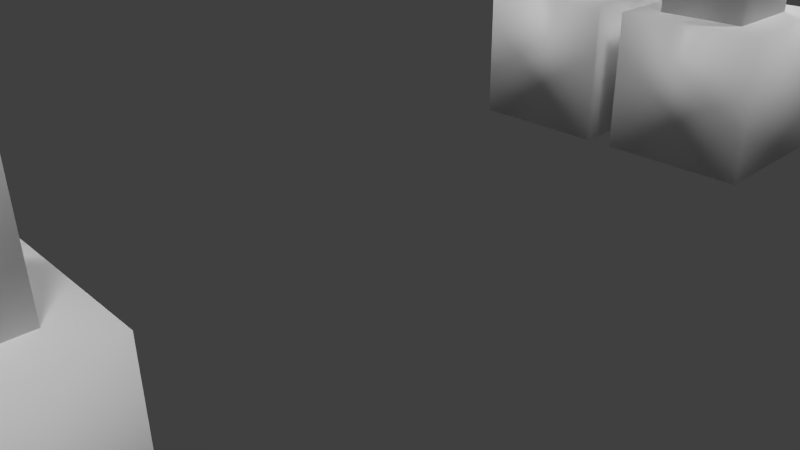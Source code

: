 # Source: equine2.blend  (saved by Blender 2.76.0; exported with 4.5.12 LTS)
import bpy
from mathutils import Matrix  # noqa: F401  (used for matrix-valued properties, if any)

bpy.ops.wm.read_factory_settings(use_empty=True)
scene = bpy.context.scene
scene.name = 'Scene'

# ---- collections
col_collection_1 = bpy.data.collections.new('Collection 1'); scene.collection.children.link(col_collection_1)
col_collection_2 = bpy.data.collections.new('Collection 2'); scene.collection.children.link(col_collection_2)
col_collection_19 = bpy.data.collections.new('Collection 19'); scene.collection.children.link(col_collection_19)
col_collection_19.hide_render = True
col_collection_19.hide_viewport = True
col_collection_20 = bpy.data.collections.new('Collection 20'); scene.collection.children.link(col_collection_20)
col_collection_20.hide_render = True
col_collection_20.hide_viewport = True

# ---- materials (node trees are filled in below, after node groups)
mat_equine = bpy.data.materials.new('Equine')
mat_equine.alpha_threshold = 0.0
mat_equine.use_transparent_shadow = False
mat_equine.roughness = 0.5
mat_equine.specular_intensity = 0.0
mat_equine.line_color = (0.0, 0.0, 0.0, 1.0)
mat_character = bpy.data.materials.new('Character')
mat_character.alpha_threshold = 0.0
mat_character.use_transparent_shadow = False
mat_character.roughness = 0.5
mat_character.specular_intensity = 0.0
mat_character.line_color = (0.0, 0.0, 0.0, 1.0)

# ---- material node trees

# ---- world
world_world = bpy.data.worlds.new('World'); scene.world = world_world
world_world.color = (0.05088, 0.05088, 0.05088)
world_world.use_sun_shadow = False
world_world.sun_shadow_jitter_overblur = 0.0
world_world.cycles.sampling_method = 'MANUAL'
world_world.cycles.sample_map_resolution = 256

# ---- cameras
cam_camera = bpy.data.cameras.new('Camera')
cam_camera.clip_end = 100.0
cam_camera.lens = 35.0
cam_camera.sensor_width = 32.0
cam_camera.sensor_height = 18.0
cam_camera.ortho_scale = 7.314
cam_camera.dof.focus_distance = 0.0
cam_camera.dof.aperture_fstop = 128.0

# ---- lights
light_lamp_004 = bpy.data.lights.new('Lamp.004', 'POINT')
light_lamp_004.transmission_factor = 0.0
light_lamp_004.cutoff_distance = 30.0
light_lamp_004.energy = 100.0
light_lamp_004.shadow_buffer_clip_start = 1.001
light_lamp_004.shadow_soft_size = 0.1
light_lamp_004.shadow_maximum_resolution = 0.006
light_lamp_004.use_absolute_resolution = True
light_lamp_004.cycles.use_multiple_importance_sampling = False
light_lamp_003 = bpy.data.lights.new('Lamp.003', 'SUN')
light_lamp_003.transmission_factor = 0.0
light_lamp_003.cutoff_distance = 30.0
light_lamp_003.angle = 0.1993
light_lamp_003.energy = 1.0
light_lamp_003.shadow_buffer_clip_start = 1.001
light_lamp_003.shadow_soft_size = 0.1
light_lamp_003.shadow_cascade_max_distance = 1000.0
light_lamp_003.cycles.use_multiple_importance_sampling = False
light_lamp_002 = bpy.data.lights.new('Lamp.002', 'SUN')
light_lamp_002.transmission_factor = 0.0
light_lamp_002.cutoff_distance = 30.0
light_lamp_002.angle = 0.1993
light_lamp_002.energy = 1.0
light_lamp_002.shadow_buffer_clip_start = 1.001
light_lamp_002.shadow_soft_size = 0.1
light_lamp_002.shadow_cascade_max_distance = 1000.0
light_lamp_002.cycles.use_multiple_importance_sampling = False
light_lamp_001 = bpy.data.lights.new('Lamp.001', 'SUN')
light_lamp_001.transmission_factor = 0.0
light_lamp_001.cutoff_distance = 30.0
light_lamp_001.angle = 0.1993
light_lamp_001.energy = 1.0
light_lamp_001.shadow_buffer_clip_start = 1.001
light_lamp_001.shadow_soft_size = 0.1
light_lamp_001.shadow_cascade_max_distance = 1000.0
light_lamp_001.cycles.use_multiple_importance_sampling = False
light_lamp = bpy.data.lights.new('Lamp', 'SUN')
light_lamp.transmission_factor = 0.0
light_lamp.cutoff_distance = 30.0
light_lamp.angle = 0.1993
light_lamp.energy = 1.0
light_lamp.shadow_buffer_clip_start = 1.001
light_lamp.shadow_soft_size = 0.1
light_lamp.shadow_cascade_max_distance = 1000.0
light_lamp.cycles.use_multiple_importance_sampling = False

# ---- meshes
me_cube_027 = bpy.data.meshes.new('Cube.027')
me_cube_027.from_pydata([(1.349, -0.5868, -0.676), (1.349, -0.8075, -0.676), (-1.349, -0.8075, -0.676), (-1.349, -0.5868, -0.676), (1.349, -0.5868, 1.636), (1.349, -0.8075, 1.636), (-1.349, -0.8075, 1.636), (-1.349, -0.5868, 1.636), (1.161, 1.049, 2.413), (1.161, 1.017, 2.698), (-1.161, 1.017, 2.698), (-1.161, 1.049, 2.413), (1.161, 3.64, 2.989), (1.161, 3.608, 3.275), (-1.161, 3.608, 3.275), (-1.161, 3.64, 2.989), (1.053, 0.7522, -0.7476), (1.053, -0.7522, -0.7476), (-1.053, -0.7522, -0.7476), (-1.053, 0.7522, -0.7476), (1.053, 0.7522, 1.358), (1.053, -0.7522, 1.358), (-1.053, -0.7522, 1.358), (-1.053, 0.7522, 1.358), (0.3553, 1.448, 0.9791), (0.3284, 0.8317, 1.243), (-0.3089, 0.8395, 1.233), (-0.282, 1.456, 0.9697), (0.3089, 2.182, 4.338), (0.282, 1.566, 4.602), (-0.3553, 1.574, 4.592), (-0.3284, 2.19, 4.329), (1.0, 1.0, -1.0), (1.0, -1.0, -1.0), (-1.0, -1.0, -1.0), (-1.0, 1.0, -1.0), (1.0, 1.0, 1.0), (1.0, -1.0, 1.0), (-1.0, -1.0, 1.0), (-1.0, 1.0, 1.0), (-1.494, -1.658, -2.64), (-1.494, -2.219, -2.234), (-0.5385, -2.219, -2.234), (-0.5385, -1.658, -2.64), (-1.494, -1.019, -0.9121), (-1.494, -1.58, -0.5061), (-0.5385, -1.58, -0.5061), (-0.5385, -1.019, -0.9121), (-1.206, 2.188, -2.433), (-1.206, 1.642, -2.649), (-0.2505, 1.642, -2.649), (-0.2505, 2.188, -2.433), (-1.206, 1.816, -0.5854), (-1.206, 1.27, -0.8011), (-0.2505, 1.27, -0.8011), (-0.2505, 1.816, -0.5854), (-1.407, -1.645, -3.634), (-1.407, -2.07, -3.634), (-0.6904, -2.07, -3.634), (-0.6904, -1.645, -3.634), (-1.407, -1.645, -2.443), (-1.407, -2.07, -2.443), (-0.6904, -2.07, -2.443), (-0.6904, -1.645, -2.443), (-0.9673, 2.214, 4.334), (-0.9673, 1.93, 4.334), (-0.4246, 1.93, 4.334), (-0.4246, 2.214, 4.334), (-0.9673, 2.214, 5.381), (-0.9673, 1.93, 5.381), (-0.4246, 1.93, 5.381), (-0.4246, 2.214, 5.381), (-1.305, 2.324, -4.582), (-1.305, 1.615, -4.582), (-0.1103, 1.615, -4.582), (-0.1103, 2.324, -4.582), (-1.305, 2.324, -3.59), (-1.305, 1.615, -3.59), (-0.1103, 1.615, -3.59), (-0.1103, 2.324, -3.59), (-1.65, -1.511, -4.582), (-1.65, -2.22, -4.582), (-0.4554, -2.22, -4.582), (-0.4554, -1.511, -4.582), (-1.65, -1.511, -3.59), (-1.65, -2.22, -3.59), (-0.4554, -2.22, -3.59), (-0.4554, -1.511, -3.59), (-1.053, 2.169, -3.599), (-1.053, 1.744, -3.599), (-0.3361, 1.744, -3.599), (-0.3361, 2.169, -3.599), (-1.053, 2.169, -2.377), (-1.053, 1.744, -2.377), (-0.3361, 1.744, -2.377), (-0.3361, 2.169, -2.377), (0.3517, -2.604, -2.411), (0.3517, -3.171, -2.411), (-0.3517, -3.171, -2.411), (-0.3517, -2.604, -2.411), (0.3517, -2.604, -0.2074), (0.3517, -3.171, -0.2074), (-0.3517, -3.171, -0.2074), (-0.3517, -2.604, -0.2074), (1.053, 2.169, -3.599), (1.053, 1.744, -3.599), (0.3361, 1.744, -3.599), (0.3361, 2.169, -3.599), (1.053, 2.169, -2.377), (1.053, 1.744, -2.377), (0.3361, 1.744, -2.377), (0.3361, 2.169, -2.377), (1.65, -1.511, -4.582), (1.65, -2.22, -4.582), (0.4554, -2.22, -4.582), (0.4554, -1.511, -4.582), (1.65, -1.511, -3.59), (1.65, -2.22, -3.59), (0.4554, -2.22, -3.59), (0.4554, -1.511, -3.59), (1.305, 2.324, -4.582), (1.305, 1.615, -4.582), (0.1103, 1.615, -4.582), (0.1103, 2.324, -4.582), (1.305, 2.324, -3.59), (1.305, 1.615, -3.59), (0.1103, 1.615, -3.59), (0.1103, 2.324, -3.59), (0.9673, 2.214, 4.334), (0.9673, 1.93, 4.334), (0.4246, 1.93, 4.334), (0.4246, 2.214, 4.334), (0.9673, 2.214, 5.381), (0.9673, 1.93, 5.381), (0.4246, 1.93, 5.381), (0.4246, 2.214, 5.381), (1.407, -1.645, -3.634), (1.407, -2.07, -3.634), (0.6904, -2.07, -3.634), (0.6904, -1.645, -3.634), (1.407, -1.645, -2.443), (1.407, -2.07, -2.443), (0.6904, -2.07, -2.443), (0.6904, -1.645, -2.443), (0.8971, 4.21, 3.854), (0.8971, 3.893, 2.428), (-0.8971, 3.893, 2.428), (-0.8971, 4.21, 3.854), (0.8971, 2.172, 4.741), (0.8971, 1.855, 3.315), (-0.8971, 1.855, 3.315), (-0.8971, 2.172, 4.741), (0.6849, 2.289, 0.449), (0.637, 1.189, 0.9194), (-0.637, 1.205, 0.9007), (-0.589, 2.305, 0.4302), (0.637, 3.122, 4.141), (0.589, 2.023, 4.611), (-0.6849, 2.038, 4.593), (-0.637, 3.138, 4.122), (1.206, 2.188, -2.433), (1.206, 1.642, -2.649), (0.2505, 1.642, -2.649), (0.2505, 2.188, -2.433), (1.206, 1.816, -0.5854), (1.206, 1.27, -0.8011), (0.2505, 1.27, -0.8011), (0.2505, 1.816, -0.5854), (1.494, -1.658, -2.64), (1.494, -2.219, -2.234), (0.5385, -2.219, -2.234), (0.5385, -1.658, -2.64), (1.494, -1.019, -0.9121), (1.494, -1.58, -0.5061), (0.5385, -1.58, -0.5061), (0.5385, -1.019, -0.9121), (0.511, -2.288, -0.5149), (0.511, -3.044, -0.5149), (-0.511, -3.044, -0.5149), (-0.511, -2.288, -0.5149), (0.511, -2.288, 1.073), (0.511, -3.044, 1.073), (-0.511, -3.044, 1.073), (-0.511, -2.288, 1.073), (1.274, -0.7681, -0.8844), (1.274, -2.281, -0.8844), (-1.274, -2.281, -0.8844), (-1.274, -0.7681, -0.8844), (1.274, -0.7681, 1.232), (1.274, -2.281, 1.232), (-1.274, -2.281, 1.232), (-1.274, -0.7681, 1.232), (1.274, 2.281, -0.8844), (1.274, 0.7688, -0.8844), (-1.274, 0.7688, -0.8844), (-1.274, 2.281, -0.8844), (1.274, 2.281, 1.232), (1.274, 0.7688, 1.232), (-1.274, 0.7688, 1.232), (-1.274, 2.281, 1.232)], [], [(0, 1, 2, 3), (4, 7, 6, 5), (0, 4, 5, 1), (1, 5, 6, 2), (2, 6, 7, 3), (4, 0, 3, 7), (8, 9, 10, 11), (12, 15, 14, 13), (8, 12, 13, 9), (9, 13, 14, 10), (10, 14, 15, 11), (12, 8, 11, 15), (16, 17, 18, 19), (20, 23, 22, 21), (16, 20, 21, 17), (18, 22, 23, 19), (20, 16, 19, 23), (24, 25, 26, 27), (28, 31, 30, 29), (24, 28, 29, 25), (25, 29, 30, 26), (26, 30, 31, 27), (28, 24, 27, 31), (32, 33, 34, 35), (36, 39, 38, 37), (32, 36, 37, 33), (33, 37, 38, 34), (34, 38, 39, 35), (36, 32, 35, 39), (40, 43, 42, 41), (44, 45, 46, 47), (40, 41, 45, 44), (41, 42, 46, 45), (42, 43, 47, 46), (44, 47, 43, 40), (48, 51, 50, 49), (52, 53, 54, 55), (48, 49, 53, 52), (49, 50, 54, 53), (50, 51, 55, 54), (52, 55, 51, 48), (56, 59, 58, 57), (60, 61, 62, 63), (56, 57, 61, 60), (57, 58, 62, 61), (58, 59, 63, 62), (60, 63, 59, 56), (64, 67, 66, 65), (68, 69, 70, 71), (64, 65, 69, 68), (65, 66, 70, 69), (66, 67, 71, 70), (68, 71, 67, 64), (72, 75, 74, 73), (76, 77, 78, 79), (72, 73, 77, 76), (73, 74, 78, 77), (74, 75, 79, 78), (76, 79, 75, 72), (80, 83, 82, 81), (84, 85, 86, 87), (80, 81, 85, 84), (81, 82, 86, 85), (82, 83, 87, 86), (84, 87, 83, 80), (88, 91, 90, 89), (92, 93, 94, 95), (88, 89, 93, 92), (89, 90, 94, 93), (90, 91, 95, 94), (92, 95, 91, 88), (96, 97, 98, 99), (100, 103, 102, 101), (96, 100, 101, 97), (97, 101, 102, 98), (98, 102, 103, 99), (100, 96, 99, 103), (104, 105, 106, 107), (108, 111, 110, 109), (104, 108, 109, 105), (105, 109, 110, 106), (106, 110, 111, 107), (108, 104, 107, 111), (112, 113, 114, 115), (116, 119, 118, 117), (112, 116, 117, 113), (113, 117, 118, 114), (114, 118, 119, 115), (116, 112, 115, 119), (120, 121, 122, 123), (124, 127, 126, 125), (120, 124, 125, 121), (121, 125, 126, 122), (122, 126, 127, 123), (124, 120, 123, 127), (128, 129, 130, 131), (132, 135, 134, 133), (128, 132, 133, 129), (129, 133, 134, 130), (130, 134, 135, 131), (132, 128, 131, 135), (136, 137, 138, 139), (140, 143, 142, 141), (136, 140, 141, 137), (137, 141, 142, 138), (138, 142, 143, 139), (140, 136, 139, 143), (144, 145, 146, 147), (148, 151, 150, 149), (144, 148, 149, 145), (145, 149, 150, 146), (146, 150, 151, 147), (148, 144, 147, 151), (152, 153, 154, 155), (156, 159, 158, 157), (152, 156, 157, 153), (153, 157, 158, 154), (154, 158, 159, 155), (156, 152, 155, 159), (160, 161, 162, 163), (164, 167, 166, 165), (160, 164, 165, 161), (161, 165, 166, 162), (162, 166, 167, 163), (164, 160, 163, 167), (168, 169, 170, 171), (172, 175, 174, 173), (168, 172, 173, 169), (169, 173, 174, 170), (170, 174, 175, 171), (172, 168, 171, 175), (176, 177, 178, 179), (180, 183, 182, 181), (176, 180, 181, 177), (177, 181, 182, 178), (178, 182, 183, 179), (180, 176, 179, 183), (184, 185, 186, 187), (188, 191, 190, 189), (184, 188, 189, 185), (185, 189, 190, 186), (186, 190, 191, 187), (188, 184, 187, 191), (192, 193, 194, 195), (196, 199, 198, 197), (192, 196, 197, 193), (193, 197, 198, 194), (194, 198, 199, 195), (196, 192, 195, 199)])
me_cube_027.polygons.foreach_set('use_smooth', [True] * 149)
_uv = me_cube_027.uv_layers.new(name='UVMap')
_uv.uv.foreach_set('vector', [0.3477, 0.6797, 0.3203, 0.6797, 0.3203, 0.6953, 0.3477, 0.6953, 0.3477, 0.8164, 0.3477, 0.9414, 0.3203, 0.9414, 0.3203, 0.8164, 0.3477, 0.6953, 0.3477, 0.8164, 0.3203, 0.8164, 0.3203, 0.6953, 0.3203, 0.6953, 0.3203, 0.8164, 0.3203, 0.8164, 0.3203, 0.6953, 0.3203, 0.6953, 0.3203, 0.8164, 0.3477, 0.8164, 0.3477, 0.6953, 0.3477, 0.8164, 0.3477, 0.6953, 0.3477, 0.6953, 0.3477, 0.8164, 0.5664, 0.9609, 0.5664, 0.9727, 0.5664, 0.9727, 0.5664, 0.9609, 0.6953, 0.9609, 0.6953, 0.9609, 0.6953, 0.9727, 0.6953, 0.9727, 0.5664, 0.9609, 0.6953, 0.9609, 0.6953, 0.9727, 0.5664, 0.9727, 0.5664, 0.9727, 0.6953, 0.9727, 0.6953, 0.9727, 0.5664, 0.9727, 0.5664, 0.9727, 0.6953, 0.9727, 0.6953, 0.9609, 0.5664, 0.9609, 0.6953, 0.9609, 0.5664, 0.9609, 0.5664, 0.9609, 0.6953, 0.9609, 0.4766, 0.6953, 0.3555, 0.6953, 0.3555, 0.6797, 0.4766, 0.6797, 0.4766, 0.8164, 0.4766, 0.9414, 0.3555, 0.9414, 0.3555, 0.8164, 0.4766, 0.6953, 0.4766, 0.8164, 0.3555, 0.8164, 0.3555, 0.6953, 0.3555, 0.6953, 0.3555, 0.8164, 0.4766, 0.8164, 0.4766, 0.6953, 0.5, 0.8164, 0.5, 0.6953, 0.4766, 0.6953, 0.4766, 0.8164, 0.6445, 0.8945, 0.5664, 0.8945, 0.5664, 0.8945, 0.5664, 0.8945, 0.625, 0.793, 0.625, 0.793, 0.5859, 0.793, 0.5859, 0.793, 0.625, 0.6367, 0.625, 0.793, 0.5859, 0.793, 0.5859, 0.6367, 0.5859, 0.6367, 0.5859, 0.793, 0.5859, 0.793, 0.5859, 0.6367, 0.5859, 0.6367, 0.5859, 0.793, 0.625, 0.793, 0.625, 0.6367, 0.625, 0.793, 0.625, 0.6367, 0.625, 0.6367, 0.625, 0.793, 0.6992, 0.2617, 0.5273, 0.2617, 0.5273, 0.3789, 0.6992, 0.3789, 0.6992, 0.4961, 0.6992, 0.6133, 0.5273, 0.6133, 0.5273, 0.4961, 0.6992, 0.3789, 0.6992, 0.4961, 0.5273, 0.4961, 0.5273, 0.3789, 0.5273, 0.3789, 0.5273, 0.4961, 0.5273, 0.4961, 0.5273, 0.3789, 0.5273, 0.3789, 0.5273, 0.4961, 0.6992, 0.4961, 0.6992, 0.3789, 0.6992, 0.4961, 0.6992, 0.3789, 0.6992, 0.3789, 0.6992, 0.4961, 0.1953, 0.1484, 0.1953, 0.1484, 0.1445, 0.1484, 0.1445, 0.1484, 0.1953, 0.2383, 0.1445, 0.2383, 0.1445, 0.2383, 0.1953, 0.2383, 0.1953, 0.1484, 0.1445, 0.1484, 0.1445, 0.2383, 0.1953, 0.2383, 0.1016, 0.1484, 0.1445, 0.1484, 0.1445, 0.2383, 0.1016, 0.2383, 0.1445, 0.1484, 0.1953, 0.1484, 0.1953, 0.2383, 0.1445, 0.2383, 0.2344, 0.2383, 0.1953, 0.2383, 0.1953, 0.1484, 0.2344, 0.1484, 0.5859, 0.1484, 0.5859, 0.1484, 0.5391, 0.1484, 0.5391, 0.1484, 0.5859, 0.2422, 0.5391, 0.2422, 0.5391, 0.2422, 0.5859, 0.2422, 0.5859, 0.1484, 0.5391, 0.1484, 0.5391, 0.2422, 0.5859, 0.2422, 0.4961, 0.1484, 0.5391, 0.1484, 0.5391, 0.2422, 0.4961, 0.2422, 0.5391, 0.1484, 0.5859, 0.1484, 0.5859, 0.2422, 0.5391, 0.2422, 0.6328, 0.2422, 0.5859, 0.2422, 0.5859, 0.1484, 0.6328, 0.1484, 0.1797, 0.07031, 0.1797, 0.07031, 0.1445, 0.07031, 0.1445, 0.07031, 0.1797, 0.1406, 0.1445, 0.1406, 0.1445, 0.1406, 0.1797, 0.1406, 0.1797, 0.07031, 0.1445, 0.07031, 0.1445, 0.1406, 0.1797, 0.1406, 0.1133, 0.07031, 0.1445, 0.07031, 0.1445, 0.1406, 0.1133, 0.1406, 0.1445, 0.07031, 0.1797, 0.07031, 0.1797, 0.1406, 0.1445, 0.1406, 0.2109, 0.1406, 0.1797, 0.1406, 0.1797, 0.07031, 0.2109, 0.07031, 0.7422, 0.9531, 0.7422, 0.9531, 0.7266, 0.9531, 0.7266, 0.9531, 0.7422, 0.9844, 0.7266, 0.9844, 0.7266, 0.9844, 0.7422, 0.9844, 0.7422, 0.9531, 0.7266, 0.9531, 0.7266, 0.9844, 0.7422, 0.9844, 0.7266, 0.9531, 0.7266, 0.9531, 0.7266, 0.9844, 0.7266, 0.9844, 0.7266, 0.9531, 0.7422, 0.9531, 0.7422, 0.9844, 0.7266, 0.9844, 0.7422, 0.9844, 0.7422, 0.9844, 0.7422, 0.9531, 0.7422, 0.9531, 0.5977, 0.003906, 0.5977, 0.003906, 0.5391, 0.003906, 0.5391, 0.003906, 0.5977, 0.06641, 0.5391, 0.06641, 0.5391, 0.06641, 0.5977, 0.06641, 0.5977, 0.003906, 0.5391, 0.003906, 0.5391, 0.06641, 0.5977, 0.06641, 0.4766, 0.003906, 0.5391, 0.003906, 0.5391, 0.06641, 0.4766, 0.06641, 0.5391, 0.003906, 0.5977, 0.003906, 0.5977, 0.06641, 0.5391, 0.06641, 0.6523, 0.06641, 0.5977, 0.06641, 0.5977, 0.003906, 0.6523, 0.003906, 0.1914, 0.003906, 0.1914, 0.003906, 0.1328, 0.003906, 0.1328, 0.003906, 0.1914, 0.0625, 0.1328, 0.0625, 0.1328, 0.0625, 0.1914, 0.0625, 0.1914, 0.003906, 0.1328, 0.003906, 0.1328, 0.0625, 0.1914, 0.0625, 0.07422, 0.003906, 0.1328, 0.003906, 0.1328, 0.0625, 0.07422, 0.0625, 0.1328, 0.003906, 0.1914, 0.003906, 0.1914, 0.0625, 0.1328, 0.0625, 0.2539, 0.0625, 0.1914, 0.0625, 0.1914, 0.003906, 0.2539, 0.003906, 0.6211, 0.07031, 0.5859, 0.07031, 0.5508, 0.07031, 0.5156, 0.07031, 0.6211, 0.1406, 0.5156, 0.1406, 0.5508, 0.1406, 0.5859, 0.1406, 0.6211, 0.07031, 0.5156, 0.07031, 0.5156, 0.1406, 0.6211, 0.1406, 0.5156, 0.07031, 0.5508, 0.07031, 0.5508, 0.1406, 0.5156, 0.1406, 0.5508, 0.07031, 0.5859, 0.07031, 0.5859, 0.1406, 0.5508, 0.1406, 0.6211, 0.1406, 0.5859, 0.1406, 0.5859, 0.07031, 0.6211, 0.07031, 0.1875, 0.3047, 0.1484, 0.3047, 0.1484, 0.2734, 0.1875, 0.2734, 0.1875, 0.3828, 0.1875, 0.4219, 0.1484, 0.4219, 0.1484, 0.3828, 0.1875, 0.3047, 0.1875, 0.3828, 0.1484, 0.3828, 0.1484, 0.3047, 0.1484, 0.3047, 0.1484, 0.3828, 0.1172, 0.3828, 0.1172, 0.3047, 0.1484, 0.3047, 0.1484, 0.3828, 0.1875, 0.3828, 0.1875, 0.3047, 0.1875, 0.3828, 0.1875, 0.3047, 0.207, 0.3047, 0.207, 0.3828, 0.7773, 0.07031, 0.7461, 0.07031, 0.7461, 0.07031, 0.7773, 0.07031, 0.7773, 0.1406, 0.7773, 0.1406, 0.7461, 0.1406, 0.7461, 0.1406, 0.7773, 0.07031, 0.7773, 0.1406, 0.7461, 0.1406, 0.7461, 0.07031, 0.7461, 0.07031, 0.7461, 0.1406, 0.707, 0.1406, 0.707, 0.07031, 0.7461, 0.07031, 0.7461, 0.1406, 0.7773, 0.1406, 0.7773, 0.07031, 0.7773, 0.1406, 0.7773, 0.07031, 0.8125, 0.07031, 0.8125, 0.1406, 0.3906, 0.003906, 0.332, 0.003906, 0.332, 0.003906, 0.3906, 0.003906, 0.3906, 0.0625, 0.3906, 0.0625, 0.332, 0.0625, 0.332, 0.0625, 0.3906, 0.003906, 0.3906, 0.0625, 0.332, 0.0625, 0.332, 0.003906, 0.332, 0.003906, 0.332, 0.0625, 0.2695, 0.0625, 0.2695, 0.003906, 0.332, 0.003906, 0.332, 0.0625, 0.3906, 0.0625, 0.3906, 0.003906, 0.3906, 0.0625, 0.3906, 0.003906, 0.4492, 0.003906, 0.4492, 0.0625, 0.793, 0.003906, 0.7344, 0.003906, 0.7344, 0.003906, 0.793, 0.003906, 0.793, 0.06641, 0.793, 0.06641, 0.7344, 0.06641, 0.7344, 0.06641, 0.793, 0.003906, 0.793, 0.06641, 0.7344, 0.06641, 0.7344, 0.003906, 0.7344, 0.003906, 0.7344, 0.06641, 0.6719, 0.06641, 0.6719, 0.003906, 0.7344, 0.003906, 0.7344, 0.06641, 0.793, 0.06641, 0.793, 0.003906, 0.793, 0.06641, 0.793, 0.003906, 0.8477, 0.003906, 0.8477, 0.06641, 0.7422, 0.9531, 0.7266, 0.9531, 0.7266, 0.9531, 0.7422, 0.9531, 0.7422, 0.9844, 0.7422, 0.9844, 0.7266, 0.9844, 0.7266, 0.9844, 0.7422, 0.9531, 0.7422, 0.9844, 0.7266, 0.9844, 0.7266, 0.9531, 0.7266, 0.9531, 0.7266, 0.9844, 0.7266, 0.9844, 0.7266, 0.9531, 0.7266, 0.9531, 0.7266, 0.9844, 0.7422, 0.9844, 0.7422, 0.9531, 0.7422, 0.9844, 0.7422, 0.9531, 0.7422, 0.9531, 0.7422, 0.9844, 0.3789, 0.07031, 0.3477, 0.07031, 0.3477, 0.07031, 0.3789, 0.07031, 0.3789, 0.1406, 0.3789, 0.1406, 0.3477, 0.1406, 0.3477, 0.1406, 0.3789, 0.07031, 0.3789, 0.1406, 0.3477, 0.1406, 0.3477, 0.07031, 0.3477, 0.07031, 0.3477, 0.1406, 0.3125, 0.1406, 0.3125, 0.07031, 0.3477, 0.07031, 0.3477, 0.1406, 0.3789, 0.1406, 0.3789, 0.07031, 0.3789, 0.1406, 0.3789, 0.07031, 0.4102, 0.07031, 0.4102, 0.1406, 0.9023, 0.9336, 0.9023, 0.8672, 0.9688, 0.8672, 0.9688, 0.9336, 0.7695, 0.9336, 0.7031, 0.9336, 0.7031, 0.8672, 0.7695, 0.8672, 0.9023, 0.9336, 0.7695, 0.9336, 0.7695, 0.8672, 0.9023, 0.8672, 0.9023, 0.8672, 0.7695, 0.8672, 0.7695, 0.8047, 0.9023, 0.8047, 0.9023, 0.8672, 0.7695, 0.8672, 0.7695, 0.9336, 0.9023, 0.9336, 0.7695, 0.9336, 0.9023, 0.9336, 0.9023, 0.9922, 0.7695, 0.9922, 0.6406, 0.9336, 0.5586, 0.9336, 0.5586, 0.9336, 0.6406, 0.9336, 0.7617, 0.8516, 0.7617, 0.793, 0.6992, 0.793, 0.6992, 0.8516, 0.7617, 0.6328, 0.7617, 0.793, 0.6992, 0.793, 0.6992, 0.6328, 0.6992, 0.6328, 0.6992, 0.793, 0.6367, 0.793, 0.6367, 0.6328, 0.6992, 0.6328, 0.6992, 0.793, 0.7617, 0.793, 0.7617, 0.6328, 0.7617, 0.793, 0.7617, 0.6328, 0.8125, 0.6328, 0.8125, 0.793, 0.7773, 0.1484, 0.7344, 0.1484, 0.7344, 0.1484, 0.7773, 0.1484, 0.7773, 0.2422, 0.7773, 0.2422, 0.7344, 0.2422, 0.7344, 0.2422, 0.7773, 0.1484, 0.7773, 0.2422, 0.7344, 0.2422, 0.7344, 0.1484, 0.7344, 0.1484, 0.7344, 0.2422, 0.6914, 0.2422, 0.6914, 0.1484, 0.7344, 0.1484, 0.7344, 0.2422, 0.7773, 0.2422, 0.7773, 0.1484, 0.7773, 0.2422, 0.7773, 0.1484, 0.8242, 0.1484, 0.8242, 0.2422, 0.3945, 0.1484, 0.3477, 0.1484, 0.3477, 0.1484, 0.3945, 0.1484, 0.08984, 0.1055, 0.08984, 0.1055, 0.02734, 0.1055, 0.02734, 0.1055, 0.3945, 0.1484, 0.3945, 0.2383, 0.3477, 0.2383, 0.3477, 0.1484, 0.3477, 0.1484, 0.3477, 0.2383, 0.3008, 0.2383, 0.3008, 0.1484, 0.3477, 0.1484, 0.3477, 0.2383, 0.3945, 0.2383, 0.3945, 0.1484, 0.3945, 0.2383, 0.3945, 0.1484, 0.4336, 0.1484, 0.4336, 0.2383, 0.1992, 0.4297, 0.1484, 0.4297, 0.1484, 0.4727, 0.1992, 0.4727, 0.1992, 0.5469, 0.1992, 0.5977, 0.1484, 0.5977, 0.1484, 0.5469, 0.1992, 0.4727, 0.1992, 0.5469, 0.1484, 0.5469, 0.1484, 0.4727, 0.1484, 0.4727, 0.1484, 0.5469, 0.1016, 0.5469, 0.1016, 0.4727, 0.1484, 0.4727, 0.1484, 0.5469, 0.1992, 0.5469, 0.1992, 0.4727, 0.1992, 0.5469, 0.1992, 0.4727, 0.1992, 0.4727, 0.1992, 0.5469, 0.4648, 0.2617, 0.3516, 0.2617, 0.3516, 0.3789, 0.4648, 0.3789, 0.4648, 0.4961, 0.4648, 0.6133, 0.3516, 0.6133, 0.3516, 0.4961, 0.4648, 0.3789, 0.4648, 0.4961, 0.3516, 0.4961, 0.3516, 0.3789, 0.2305, 0.3789, 0.2305, 0.4961, 0.3516, 0.4961, 0.3516, 0.3789, 0.3516, 0.3789, 0.3516, 0.4961, 0.4648, 0.4961, 0.4648, 0.3789, 0.4648, 0.4961, 0.4648, 0.3789, 0.4648, 0.3789, 0.4648, 0.4961, 0.8711, 0.2617, 0.7578, 0.2617, 0.7578, 0.3789, 0.8711, 0.3789, 0.8711, 0.5, 0.8711, 0.6133, 0.7578, 0.6133, 0.7578, 0.5, 0.8711, 0.3789, 0.8711, 0.5, 0.7578, 0.5, 0.7578, 0.3789, 0.7578, 0.3789, 0.7578, 0.5, 0.7578, 0.5, 0.7578, 0.3789, 0.7578, 0.3789, 0.7578, 0.5, 0.8711, 0.5, 0.8711, 0.3789, 0.9883, 0.5, 0.9883, 0.3789, 0.8711, 0.3789, 0.8711, 0.5])
me_cube_027.materials.append(mat_equine)
me_cube_027.use_remesh_preserve_volume = False
me_cube_027.use_remesh_preserve_attributes = False
me_cube_027.use_mirror_x = True
me_cube_027.update()
me_cube_029 = bpy.data.meshes.new('Cube.029')
me_cube_029.from_pydata([(-2.0, -1.0, 6.75), (-2.0, 1.0, 6.75), (-2.0, -1.0, 13.5), (-2.0, 1.0, 13.5), (-4.0, 1.0, 13.5), (-4.0, -1.0, 13.5), (-2.0, -1.0, 13.5), (-2.0, 1.0, 13.5), (-4.0, 1.0, 6.75), (-4.0, -1.0, 6.75), (-2.0, -1.0, 6.75), (-2.0, 1.0, 6.75), (-2.0, -1.0, 0.0), (-2.0, 1.0, 0.0), (-2.0, -1.0, 6.75), (-2.0, 1.0, 6.75), (-2.0, -2.0, 13.5), (-2.0, 2.0, 13.5), (-2.0, -2.0, 17.5), (-2.0, 2.0, 17.5), (2.0, 1.0, 6.75), (2.0, -1.0, 6.75), (2.0, 1.0, 13.5), (2.0, -1.0, 13.5), (2.0, 1.0, 6.75), (2.0, -1.0, 6.75), (4.0, -1.0, 6.75), (4.0, 1.0, 6.75), (2.0, 1.0, 13.5), (2.0, -1.0, 13.5), (4.0, -1.0, 13.5), (4.0, 1.0, 13.5), (8.742e-08, 1.0, 0.0), (-8.742e-08, -1.0, 0.0), (0.0, -1.0, 6.75), (0.0, 1.0, 6.75), (2.0, 2.0, 13.5), (2.0, -2.0, 13.5), (2.0, 2.0, 17.5), (2.0, -2.0, 17.5), (2.0, 1.0, 6.75), (2.0, -1.0, 6.75), (2.0, 1.0, 0.0), (2.0, -1.0, 0.0), (0.0, 1.0, 0.0), (0.0, -1.0, 0.0), (0.0, -1.0, 6.75), (0.0, 1.0, 6.75), (-2.2, -2.2, 13.3), (-2.2, 2.2, 13.3), (-2.2, -2.2, 17.7), (-2.2, 2.2, 17.7), (2.2, 2.2, 13.3), (2.2, -2.2, 13.3), (2.2, 2.2, 17.7), (2.2, -2.2, 17.7), (-2.0, -1.364, 6.75), (-2.0, -1.364, 13.5), (2.0, -1.364, 6.75), (2.0, -1.364, 13.5), (2.0, -1.0, 13.5), (2.0, -1.0, 6.75), (-2.0, -1.0, 6.75), (-2.0, -1.0, 13.5)], [], [(23, 2, 0, 21), (2, 3, 1, 0), (3, 22, 20, 1), (20, 21, 0, 1), (3, 2, 23, 22), (47, 44, 45, 46), (6, 5, 9, 10), (7, 6, 10, 11), (32, 33, 12, 13), (14, 15, 13, 12), (39, 18, 16, 37), (18, 19, 17, 16), (19, 38, 36, 17), (36, 37, 16, 17), (19, 18, 39, 38), (34, 14, 12, 33), (40, 42, 44, 47), (15, 35, 32, 13), (24, 27, 26, 25), (31, 28, 29, 30), (46, 45, 43, 41), (35, 34, 33, 32), (41, 43, 42, 40), (23, 21, 20, 22), (39, 37, 36, 38), (15, 14, 34, 35), (4, 7, 11, 8), (5, 4, 8, 9), (30, 26, 27, 31), (4, 5, 6, 7), (31, 27, 24, 28), (44, 42, 43, 45), (28, 24, 25, 29), (11, 10, 9, 8), (29, 25, 26, 30), (40, 47, 46, 41), (55, 50, 48, 53), (50, 51, 49, 48), (51, 54, 52, 49), (52, 53, 48, 49), (51, 50, 55, 54), (55, 53, 52, 54), (59, 57, 56, 58), (60, 61, 62, 63), (57, 59, 60, 63), (59, 58, 61, 60), (56, 57, 63, 62), (58, 56, 62, 61)])
_uv = me_cube_029.uv_layers.new(name='UVMap')
_uv.uv.foreach_set('vector', [0.625, 0.375, 0.5, 0.375, 0.5, 0.0, 0.625, 0.0, 0.5, 0.375, 0.4375, 0.375, 0.4375, 0.0, 0.5, 0.0, 0.4375, 0.375, 0.3125, 0.375, 0.3125, 0.0, 0.4375, 0.0, 0.5625, 0.375, 0.5625, 0.5, 0.4375, 0.5, 0.4375, 0.375, 0.4375, 0.375, 0.4375, 0.5, 0.3125, 0.5, 0.3125, 0.375, 0.125, 0.375, 0.125, 0.0, 0.1875, 0.0, 0.1875, 0.375, 0.8125, 0.375, 0.875, 0.375, 0.875, 0.0, 0.8125, 0.0, 0.75, 0.375, 0.8125, 0.375, 0.8125, 0.0, 0.75, 0.0, 0.1875, 0.375, 0.1875, 0.5, 0.125, 0.5, 0.125, 0.375, 0.0, 0.375, 0.0625, 0.375, 0.0625, 0.0, 0.0, 0.0, 0.5, 0.75, 0.375, 0.75, 0.375, 0.5, 0.5, 0.5, 0.375, 0.75, 0.25, 0.75, 0.25, 0.5, 0.375, 0.5, 0.25, 0.75, 0.125, 0.75, 0.125, 0.5, 0.25, 0.5, 0.375, 0.75, 0.375, 1.0, 0.25, 1.0, 0.25, 0.75, 0.25, 0.75, 0.25, 1.0, 0.125, 1.0, 0.125, 0.75, 0.1875, 0.375, 0.25, 0.375, 0.25, 0.0, 0.1875, 0.0, 0.0625, 0.375, 0.0625, 0.0, 0.125, 0.0, 0.125, 0.375, 0.0625, 0.375, 0.125, 0.375, 0.125, 0.0, 0.0625, 0.0, 0.75, 0.375, 0.8125, 0.375, 0.8125, 0.5, 0.75, 0.5, 0.6875, 0.375, 0.75, 0.375, 0.75, 0.5, 0.6875, 0.5, 0.1875, 0.375, 0.1875, 0.0, 0.25, 0.0, 0.25, 0.375, 0.125, 0.375, 0.1875, 0.375, 0.1875, 0.0, 0.125, 0.0, 0.0, 0.375, 0.0, 0.0, 0.0625, 0.0, 0.0625, 0.375, 0.25, 0.375, 0.25, 0.0, 0.3125, 0.0, 0.3125, 0.375, 0.0, 0.75, 0.0, 0.5, 0.125, 0.5, 0.125, 0.75, 0.125, 0.375, 0.125, 0.5, 0.0625, 0.5, 0.0625, 0.375, 0.6875, 0.375, 0.75, 0.375, 0.75, 0.0, 0.6875, 0.0, 0.625, 0.375, 0.6875, 0.375, 0.6875, 0.0, 0.625, 0.0, 0.625, 0.375, 0.625, 0.0, 0.6875, 0.0, 0.6875, 0.375, 0.6875, 0.375, 0.6875, 0.5, 0.75, 0.5, 0.75, 0.375, 0.6875, 0.375, 0.6875, 0.0, 0.75, 0.0, 0.75, 0.375, 0.1875, 0.375, 0.125, 0.375, 0.125, 0.5, 0.1875, 0.5, 0.75, 0.375, 0.75, 0.0, 0.8125, 0.0, 0.8125, 0.375, 0.75, 0.375, 0.75, 0.5, 0.8125, 0.5, 0.8125, 0.375, 0.8125, 0.375, 0.8125, 0.0, 0.875, 0.0, 0.875, 0.375, 0.125, 0.375, 0.0625, 0.375, 0.0625, 0.5, 0.125, 0.5, 1.0, 0.75, 0.875, 0.75, 0.875, 0.5, 1.0, 0.5, 0.875, 0.75, 0.75, 0.75, 0.75, 0.5, 0.875, 0.5, 0.75, 0.75, 0.625, 0.75, 0.625, 0.5, 0.75, 0.5, 0.875, 0.75, 0.875, 1.0, 0.75, 1.0, 0.75, 0.75, 0.75, 0.75, 0.75, 1.0, 0.625, 1.0, 0.625, 0.75, 0.5, 0.75, 0.5, 0.5, 0.625, 0.5, 0.625, 0.75, 1.0, 0.375, 0.875, 0.375, 0.875, 0.0, 1.0, 0.0, 1.0, 0.375, 1.0, 0.0, 0.875, 0.0, 0.875, 0.375, 0.875, 0.375, 1.0, 0.375, 1.0, 0.3438, 0.875, 0.3438, 1.0, 0.375, 1.0, 0.0, 0.9844, 0.0, 0.9844, 0.375, 0.875, 0.0, 0.875, 0.375, 0.8906, 0.375, 0.8906, 0.0, 1.0, 0.0, 0.875, 0.0, 0.875, 0.03125, 1.0, 0.03125])
me_cube_029.materials.append(mat_character)
me_cube_029.use_remesh_preserve_volume = False
me_cube_029.use_remesh_preserve_attributes = False
me_cube_029.use_mirror_vertex_groups = False
me_cube_029.use_paint_bone_selection = False
me_cube_029.use_paint_mask = True
me_cube_029.update()
arm_armature_001 = bpy.data.armatures.new('Armature.001')  # bones are not reproduced
arm_armature = bpy.data.armatures.new('Armature')  # bones are not reproduced

# ---- objects
ob_lamp_004 = bpy.data.objects.new('Lamp.004', light_lamp_004)
ob_lamp_003 = bpy.data.objects.new('Lamp.003', light_lamp_003)
ob_lamp_002 = bpy.data.objects.new('Lamp.002', light_lamp_002)
ob_lamp_001 = bpy.data.objects.new('Lamp.001', light_lamp_001)
ob_lamp = bpy.data.objects.new('Lamp', light_lamp)
ob_camera = bpy.data.objects.new('Camera', cam_camera)
ob_cube_000 = bpy.data.objects.new('Cube.000', me_cube_027)
ob_armature_001 = bpy.data.objects.new('Armature.001', arm_armature_001)
ob_player = bpy.data.objects.new('Player', me_cube_029)
ob_armature = bpy.data.objects.new('Armature', arm_armature)

# ---- transforms, parenting, visibility, modifiers, constraints
ob_lamp_004.location = (-0.1053, -0.5113, -16.88)
ob_lamp_004.rotation_euler = (0.6503, 0.05522, 0.9081)
ob_lamp_004.scale = (2.292, 2.292, 2.292)
ob_lamp_004.lock_rotations_4d = False
ob_lamp_004.empty_display_type = 'ARROWS'
ob_lamp_004.color = (0.0, 0.0, 0.0, 0.0)
ob_lamp_004.lineart.crease_threshold = 0.0
ob_lamp_003.location = (-31.55, 33.88, 35.85)
ob_lamp_003.rotation_euler = (0.6503, 0.05522, -2.393)
ob_lamp_003.scale = (2.292, 2.292, 2.292)
ob_lamp_003.lock_rotations_4d = False
ob_lamp_003.empty_display_type = 'ARROWS'
ob_lamp_003.color = (0.0, 0.0, 0.0, 0.0)
ob_lamp_003.lineart.crease_threshold = 0.0
ob_lamp_002.location = (-29.55, -27.12, 26.23)
ob_lamp_002.rotation_euler = (0.6503, 0.05522, -0.9041)
ob_lamp_002.scale = (2.292, 2.292, 2.292)
ob_lamp_002.lock_rotations_4d = False
ob_lamp_002.empty_display_type = 'ARROWS'
ob_lamp_002.color = (0.0, 0.0, 0.0, 0.0)
ob_lamp_002.lineart.crease_threshold = 0.0
ob_lamp_001.location = (34.9, -21.13, 26.23)
ob_lamp_001.rotation_euler = (0.6503, 0.05522, 0.9081)
ob_lamp_001.scale = (2.292, 2.292, 2.292)
ob_lamp_001.lock_rotations_4d = False
ob_lamp_001.empty_display_type = 'ARROWS'
ob_lamp_001.color = (0.0, 0.0, 0.0, 0.0)
ob_lamp_001.lineart.crease_threshold = 0.0
ob_lamp.location = (30.25, 31.69, 15.37)
ob_lamp.rotation_euler = (0.6503, 0.05522, 2.235)
ob_lamp.scale = (2.292, 2.292, 2.292)
ob_lamp.lock_rotations_4d = False
ob_lamp.empty_display_type = 'ARROWS'
ob_lamp.color = (0.0, 0.0, 0.0, 0.0)
ob_lamp.lineart.crease_threshold = 0.0
ob_camera.location = (7.481, -6.508, 5.201)
ob_camera.rotation_euler = (1.109, 0.01082, 0.8149)
ob_camera.lock_rotations_4d = False
ob_camera.empty_display_type = 'ARROWS'
ob_camera.color = (0.0, 0.0, 0.0, 0.0)
ob_camera.display_type = 'WIRE'
ob_camera.lineart.crease_threshold = 0.0
ob_cube_000.parent = ob_armature_001
ob_cube_000.matrix_parent_inverse = Matrix(((0.565, 0.0, 0.0, 0.0), (0.0, 0.565, 0.0, 0.1395), (0.0, 0.0, 0.565, 0.0), (0.0, 0.0, 0.0, 1.0)))
ob_cube_000.location = (-0.005363, -0.008667, 9.967)
ob_cube_000.scale = (1.798, 3.031, 2.166)
ob_cube_000.lock_rotations_4d = False
ob_cube_000.empty_display_type = 'ARROWS'
ob_cube_000.lineart.crease_threshold = 0.0
ob_cube_000.use_mesh_mirror_x = True
_vg = ob_cube_000.vertex_groups.new(name='Root')
_vg = ob_cube_000.vertex_groups.new(name='body')
_vg.add([0, 1, 2, 3, 4, 5, 6, 7, 16, 17, 18, 19, 20, 21, 22, 23, 32, 33, 34, 35, 36, 37, 38, 39], 1.0, 'REPLACE')
_vg = ob_cube_000.vertex_groups.new(name='scapulas')
_vg.add([192, 193, 194, 195, 196, 197, 198, 199], 1.0, 'REPLACE')
_vg = ob_cube_000.vertex_groups.new(name='humerus.L')
_vg = ob_cube_000.vertex_groups.new(name='humerus.R')
_vg = ob_cube_000.vertex_groups.new(name='radius.R')
_vg.add([160, 161, 162, 163, 164, 165, 166, 167], 1.0, 'REPLACE')
_vg = ob_cube_000.vertex_groups.new(name='radius.L')
_vg.add([48, 49, 50, 51, 52, 53, 54, 55], 1.0, 'REPLACE')
_vg = ob_cube_000.vertex_groups.new(name='metacarpal.R')
_vg.add([104, 105, 106, 107, 108, 109, 110, 111], 1.0, 'REPLACE')
_vg = ob_cube_000.vertex_groups.new(name='metacarpal.L')
_vg.add([88, 89, 90, 91, 92, 93, 94, 95], 1.0, 'REPLACE')
_vg = ob_cube_000.vertex_groups.new(name='neck')
_vg = ob_cube_000.vertex_groups.new(name='head')
_vg.add([8, 9, 10, 11, 12, 13, 14, 15, 24, 25, 26, 27, 28, 29, 30, 31, 144, 145, 146, 147, 148, 149, 150, 151, 152, 153, 154, 155, 156, 157, 158, 159], 1.0, 'REPLACE')
_vg = ob_cube_000.vertex_groups.new(name='ear.R')
_vg.add([128, 129, 130, 131, 132, 133, 134, 135], 1.0, 'REPLACE')
_vg = ob_cube_000.vertex_groups.new(name='ear.L')
_vg.add([64, 65, 66, 67, 68, 69, 70, 71], 1.0, 'REPLACE')
_vg = ob_cube_000.vertex_groups.new(name='pelvis')
_vg.add([184, 185, 186, 187, 188, 189, 190, 191], 1.0, 'REPLACE')
_vg = ob_cube_000.vertex_groups.new(name='femur.R')
_vg = ob_cube_000.vertex_groups.new(name='fibula.R')
_vg.add([168, 169, 170, 171, 172, 173, 174, 175], 1.0, 'REPLACE')
_vg = ob_cube_000.vertex_groups.new(name='hock.R')
_vg.add([136, 137, 138, 139, 140, 141, 142, 143], 1.0, 'REPLACE')
_vg = ob_cube_000.vertex_groups.new(name='femur.L')
_vg = ob_cube_000.vertex_groups.new(name='fibula.L')
_vg.add([40, 41, 42, 43, 44, 45, 46, 47], 1.0, 'REPLACE')
_vg = ob_cube_000.vertex_groups.new(name='hock.L')
_vg.add([56, 57, 58, 59, 60, 61, 62, 63], 1.0, 'REPLACE')
_vg = ob_cube_000.vertex_groups.new(name='tail')
_vg.add([176, 177, 178, 179, 180, 181, 182, 183], 1.0, 'REPLACE')
_vg = ob_cube_000.vertex_groups.new(name='tailend')
_vg.add([96, 97, 98, 99, 100, 101, 102, 103], 1.0, 'REPLACE')
_vg = ob_cube_000.vertex_groups.new(name='IK.FL')
_vg = ob_cube_000.vertex_groups.new(name='hoof.FL')
_vg.add([72, 73, 74, 75, 76, 77, 78, 79], 1.0, 'REPLACE')
_vg = ob_cube_000.vertex_groups.new(name='IK.FR')
_vg = ob_cube_000.vertex_groups.new(name='hoof.FR')
_vg.add([120, 121, 122, 123, 124, 125, 126, 127], 1.0, 'REPLACE')
_vg = ob_cube_000.vertex_groups.new(name='IK.BR')
_vg = ob_cube_000.vertex_groups.new(name='hoof.BR')
_vg.add([112, 113, 114, 115, 116, 117, 118, 119], 1.0, 'REPLACE')
_vg = ob_cube_000.vertex_groups.new(name='IK.BL')
_vg = ob_cube_000.vertex_groups.new(name='hoof.BL')
_vg.add([80, 81, 82, 83, 84, 85, 86, 87], 1.0, 'REPLACE')
_m = ob_cube_000.modifiers.new('Armature', 'ARMATURE')
_m.object = ob_armature_001
ob_armature_001.location = (0.0, -0.247, 0.0)
ob_armature_001.scale = (1.77, 1.77, 1.77)
ob_armature_001.show_in_front = True
ob_armature_001.lineart.crease_threshold = 0.0
ob_player.parent = ob_armature
ob_player.matrix_parent_inverse = Matrix(((1.0, 0.0, 0.0, 0.0), (0.0, 1.0, 0.0, 0.0), (0.0, 0.0, 1.0, 10.0), (0.0, 0.0, 0.0, 1.0)))
ob_player.location = (0.0, 0.0, -10.0)
ob_player.lock_rotations_4d = False
ob_player.empty_display_type = 'ARROWS'
ob_player.lineart.crease_threshold = 0.0
_vg = ob_player.vertex_groups.new(name='Body')
_vg.add([0, 1, 2, 3, 20, 21, 22, 23], 1.0, 'REPLACE')
_vg = ob_player.vertex_groups.new(name='Head')
_vg.add([16, 17, 18, 19, 36, 37, 38, 39, 48, 49, 50, 51, 52, 53, 54, 55], 1.0, 'REPLACE')
_vg = ob_player.vertex_groups.new(name='Arm_Left')
_vg.add([4, 5, 6, 7, 8, 9, 10, 11], 1.0, 'REPLACE')
_vg = ob_player.vertex_groups.new(name='Arm_Right')
_vg.add([24, 25, 26, 27, 28, 29, 30, 31], 1.0, 'REPLACE')
_vg = ob_player.vertex_groups.new(name='Leg_Right')
_vg.add([40, 41, 42, 43, 44, 45, 46, 47], 1.0, 'REPLACE')
_vg = ob_player.vertex_groups.new(name='Leg_Left')
_vg.add([12, 13, 14, 15, 32, 33, 34, 35], 1.0, 'REPLACE')
_vg = ob_player.vertex_groups.new(name='Cape')
_vg.add([56, 57, 58, 59, 60, 61, 62, 63], 1.0, 'REPLACE')
_m = ob_player.modifiers.new('Armature', 'ARMATURE')
_m.object = ob_armature
_m.use_bone_envelopes = True
ob_armature.location = (0.0, 0.2916, 6.476)
ob_armature.show_in_front = True
ob_armature.lineart.crease_threshold = 0.0

# ---- collection membership
col_collection_1.objects.link(ob_lamp_004)
col_collection_1.objects.link(ob_lamp_003)
col_collection_1.objects.link(ob_lamp_002)
col_collection_1.objects.link(ob_lamp_001)
col_collection_1.objects.link(ob_lamp)
col_collection_1.objects.link(ob_camera)
col_collection_1.objects.link(ob_cube_000)
col_collection_2.objects.link(ob_armature_001)
col_collection_19.objects.link(ob_player)
col_collection_20.objects.link(ob_armature)

# ---- scene / render settings (as saved in the file)
scene.camera = ob_camera
scene.frame_start = 0; scene.frame_end = 250; scene.frame_set(1)
scene.render.engine = 'BLENDER_EEVEE_NEXT'
scene.render.resolution_percentage = 50
scene.render.dither_intensity = 0.0
scene.cycles.use_denoising = False
scene.cycles.samples = 10
scene.cycles.sampling_pattern = 'TABULATED_SOBOL'
scene.cycles.light_sampling_threshold = 0.0
scene.cycles.use_adaptive_sampling = False
scene.cycles.use_light_tree = False
scene.cycles.blur_glossy = 0.0
scene.cycles.pixel_filter_type = 'GAUSSIAN'
scene.cycles.sample_clamp_indirect = 0.0
scene.view_settings.view_transform = 'Standard'
bpy.context.view_layer.update()
